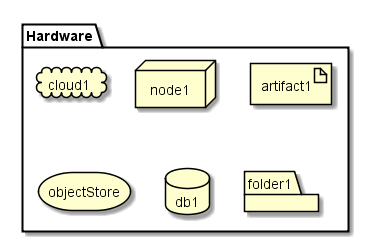

The diagram above was rendered by PlantUML. Its source (embedded in the PNG):
@startuml

package  "Hardware" {
  cloud cloud1
  node node1
  artifact artifact1
  storage objectStore
  database db1
  folder folder1
}

@enduml